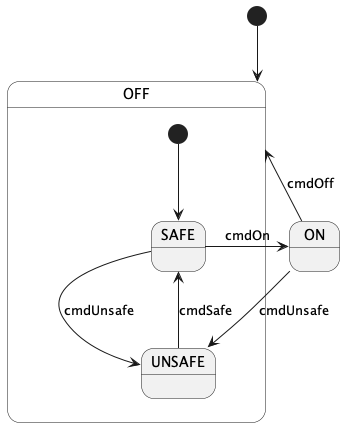

The diagram above was rendered by PlantUML. Its source (embedded in the PNG):
@startuml

[*] --> OFF

state OFF {
  [*] --> OFF.SAFE
  state "SAFE" as OFF.SAFE
  state "UNSAFE" as OFF.UNSAFE
}
state ON

ON --> OFF : cmdOff
ON --> OFF.UNSAFE : cmdUnsafe
OFF.SAFE --> ON : cmdOn
OFF.SAFE --> OFF.UNSAFE : cmdUnsafe
OFF.UNSAFE --> OFF.SAFE : cmdSafe

@enduml